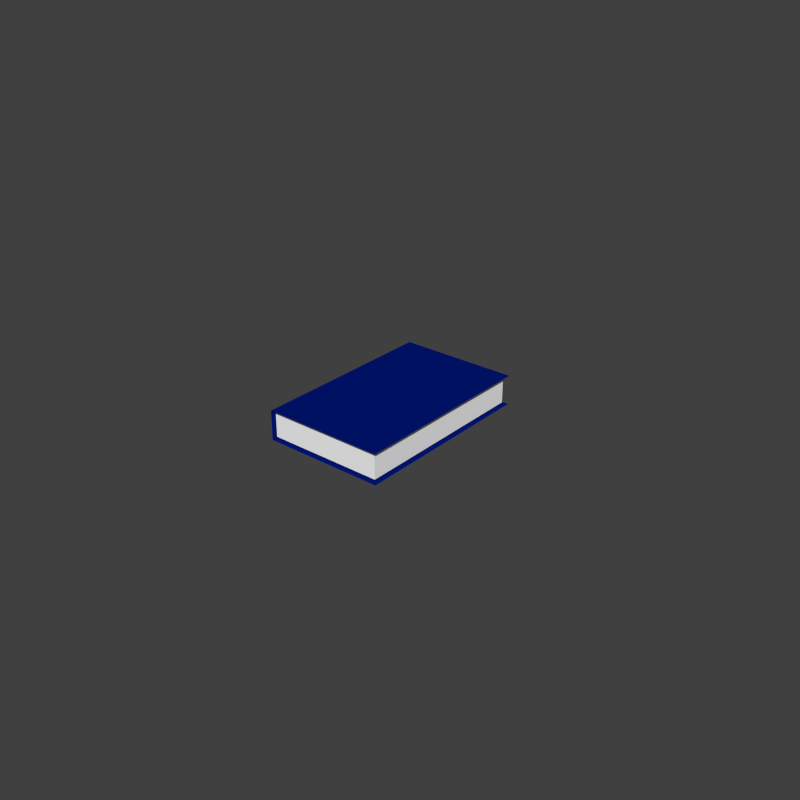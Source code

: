 # Source: 003_blue_book.blend  (saved by Blender 2.76.0; exported with 4.5.12 LTS)
import bpy
from mathutils import Matrix  # noqa: F401  (used for matrix-valued properties, if any)

bpy.ops.wm.read_factory_settings(use_empty=True)
scene = bpy.context.scene
scene.name = 'Scene'

# ---- collections
col_collection_7 = bpy.data.collections.new('Collection 7'); scene.collection.children.link(col_collection_7)

# ---- materials (node trees are filled in below, after node groups)
mat_material = bpy.data.materials.new('Material')
mat_material.alpha_threshold = 0.0
mat_material.use_transparent_shadow = False
mat_material.diffuse_color = (0.0, 0.008536, 0.1852, 1.0)
mat_material.roughness = 0.5
mat_material_001 = bpy.data.materials.new('Material.001')
mat_material_001.alpha_threshold = 0.0
mat_material_001.use_transparent_shadow = False
mat_material_001.diffuse_color = (1.0, 1.0, 1.0, 1.0)
mat_material_001.roughness = 0.5

# ---- material node trees

# ---- world
world_world = bpy.data.worlds.new('World'); scene.world = world_world
world_world.color = (0.05088, 0.05088, 0.05088)
world_world.use_sun_shadow = False
world_world.sun_shadow_jitter_overblur = 0.0
world_world.cycles.sampling_method = 'NONE'
world_world.cycles.sample_map_resolution = 256
world_world.light_settings.ao_factor = 0.1622

# ---- meshes
me_cube = bpy.data.meshes.new('Cube')
me_cube.from_pydata([(-0.2487, -0.4946, -0.01625), (-0.2487, -0.4946, 0.1162), (-0.2487, 0.3646, -0.01625), (-0.2487, 0.3646, 0.1162), (0.2926, -0.4946, -0.01625), (0.2926, -0.4946, 0.1162), (0.2926, 0.3646, -0.01625), (0.2926, 0.3646, 0.1162)], [], [(1, 3, 2, 0), (0, 2, 6, 4), (5, 7, 3, 1)])
me_cube.materials.append(mat_material)
me_cube.use_remesh_preserve_volume = False
me_cube.use_remesh_preserve_attributes = False
me_cube.use_mirror_vertex_groups = False
me_cube.update()
me_plane_001 = bpy.data.meshes.new('Plane.001')
me_plane_001.from_pydata([(-1.0, -1.0, 0.0), (1.0, -1.0, 0.0), (-1.0, 1.0, 0.0), (1.0, 1.0, 0.0)], [], [(0, 1, 3, 2)])
me_plane_001.use_remesh_preserve_volume = False
me_plane_001.use_remesh_preserve_attributes = False
me_plane_001.use_mirror_vertex_groups = False
me_plane_001.update()
me_cube_001 = bpy.data.meshes.new('Cube.001')
me_cube_001.from_pydata([(-1.0, -1.0, -1.0), (-1.0, -1.0, 1.0), (-1.0, 1.0, -1.0), (-1.0, 1.0, 1.0), (1.0, -1.0, -1.0), (1.0, -1.0, 1.0), (1.0, 1.0, -1.0), (1.0, 1.0, 1.0)], [], [(1, 3, 2, 0), (3, 7, 6, 2), (7, 5, 4, 6), (5, 1, 0, 4), (0, 2, 6, 4), (5, 7, 3, 1)])
me_cube_001.materials.append(mat_material_001)
me_cube_001.use_remesh_preserve_volume = False
me_cube_001.use_remesh_preserve_attributes = False
me_cube_001.use_mirror_vertex_groups = False
me_cube_001.update()

# ---- objects
ob_blue_book = bpy.data.objects.new('blue_book', me_cube)
ob_book1_pt002i = bpy.data.objects.new('book1_pt002i', me_plane_001)
ob_book1_pt001 = bpy.data.objects.new('book1_pt001', me_cube_001)

# ---- transforms, parenting, visibility, modifiers, constraints
ob_blue_book.location = (0.0, 0.0, 0.0)
ob_blue_book.lineart.crease_threshold = 0.0
ob_book1_pt002i.parent = ob_blue_book
ob_book1_pt002i.location = (0.02578, -0.06077, 0.1129)
ob_book1_pt002i.scale = (0.2553, 0.4132, 0.4132)
ob_book1_pt002i.hide_viewport = True
ob_book1_pt002i.lineart.crease_threshold = 0.0
ob_book1_pt001.parent = ob_blue_book
ob_book1_pt001.location = (0.01401, -0.06301, 0.05183)
ob_book1_pt001.rotation_euler = (1.024e-07, 2.98e-08, 7.632e-15)
ob_book1_pt001.scale = (0.2583, 0.4106, 0.0603)
ob_book1_pt001.lineart.crease_threshold = 0.0

# ---- collection membership
col_collection_7.objects.link(ob_blue_book)
col_collection_7.objects.link(ob_book1_pt002i)
col_collection_7.objects.link(ob_book1_pt001)

# ---- scene / render settings (as saved in the file)
scene.frame_start = 1; scene.frame_end = 250; scene.frame_set(1)
scene.render.engine = 'BLENDER_EEVEE_NEXT'
scene.render.image_settings.color_mode = 'RGB'
scene.render.image_settings.compression = 90
scene.render.resolution_x = 1000
scene.render.resolution_y = 1000
scene.render.resolution_percentage = 50
scene.render.dither_intensity = 0.0
scene.render.bake_margin = 2
scene.render.bake_bias = 0.0
scene.cycles.use_denoising = False
scene.cycles.samples = 10
scene.cycles.sampling_pattern = 'TABULATED_SOBOL'
scene.cycles.light_sampling_threshold = 0.0
scene.cycles.use_adaptive_sampling = False
scene.cycles.use_light_tree = False
scene.cycles.blur_glossy = 0.0
scene.cycles.volume_bounces = 1
scene.cycles.pixel_filter_type = 'GAUSSIAN'
scene.cycles.sample_clamp_indirect = 0.0
scene.view_settings.view_transform = 'Standard'
bpy.context.view_layer.update()

# ---- added for rendering (the .blend has no active camera and no usable light): camera, sun
cam_auto = bpy.data.cameras.new('AutoCamera')
cam_auto.lens = 50.0
cam_auto.sensor_width = 36.0
cam_auto.clip_end = 1000.0
ob_auto_camera = bpy.data.objects.new('AutoCamera', cam_auto)
scene.collection.objects.link(ob_auto_camera)
ob_auto_camera.location = (2.6198, -3.14376, 2.14584)
ob_auto_camera.rotation_euler = (1.09748, -7.21219e-08, 0.694738)
scene.camera = ob_auto_camera
light_auto_sun = bpy.data.lights.new('AutoSun', 'SUN')
light_auto_sun.energy = 3.0
light_auto_sun.angle = 0.0523599
ob_auto_sun = bpy.data.objects.new('AutoSun', light_auto_sun)
scene.collection.objects.link(ob_auto_sun)
ob_auto_sun.rotation_euler = (0.872665, 0.174533, 0.523599)
bpy.context.view_layer.update()
